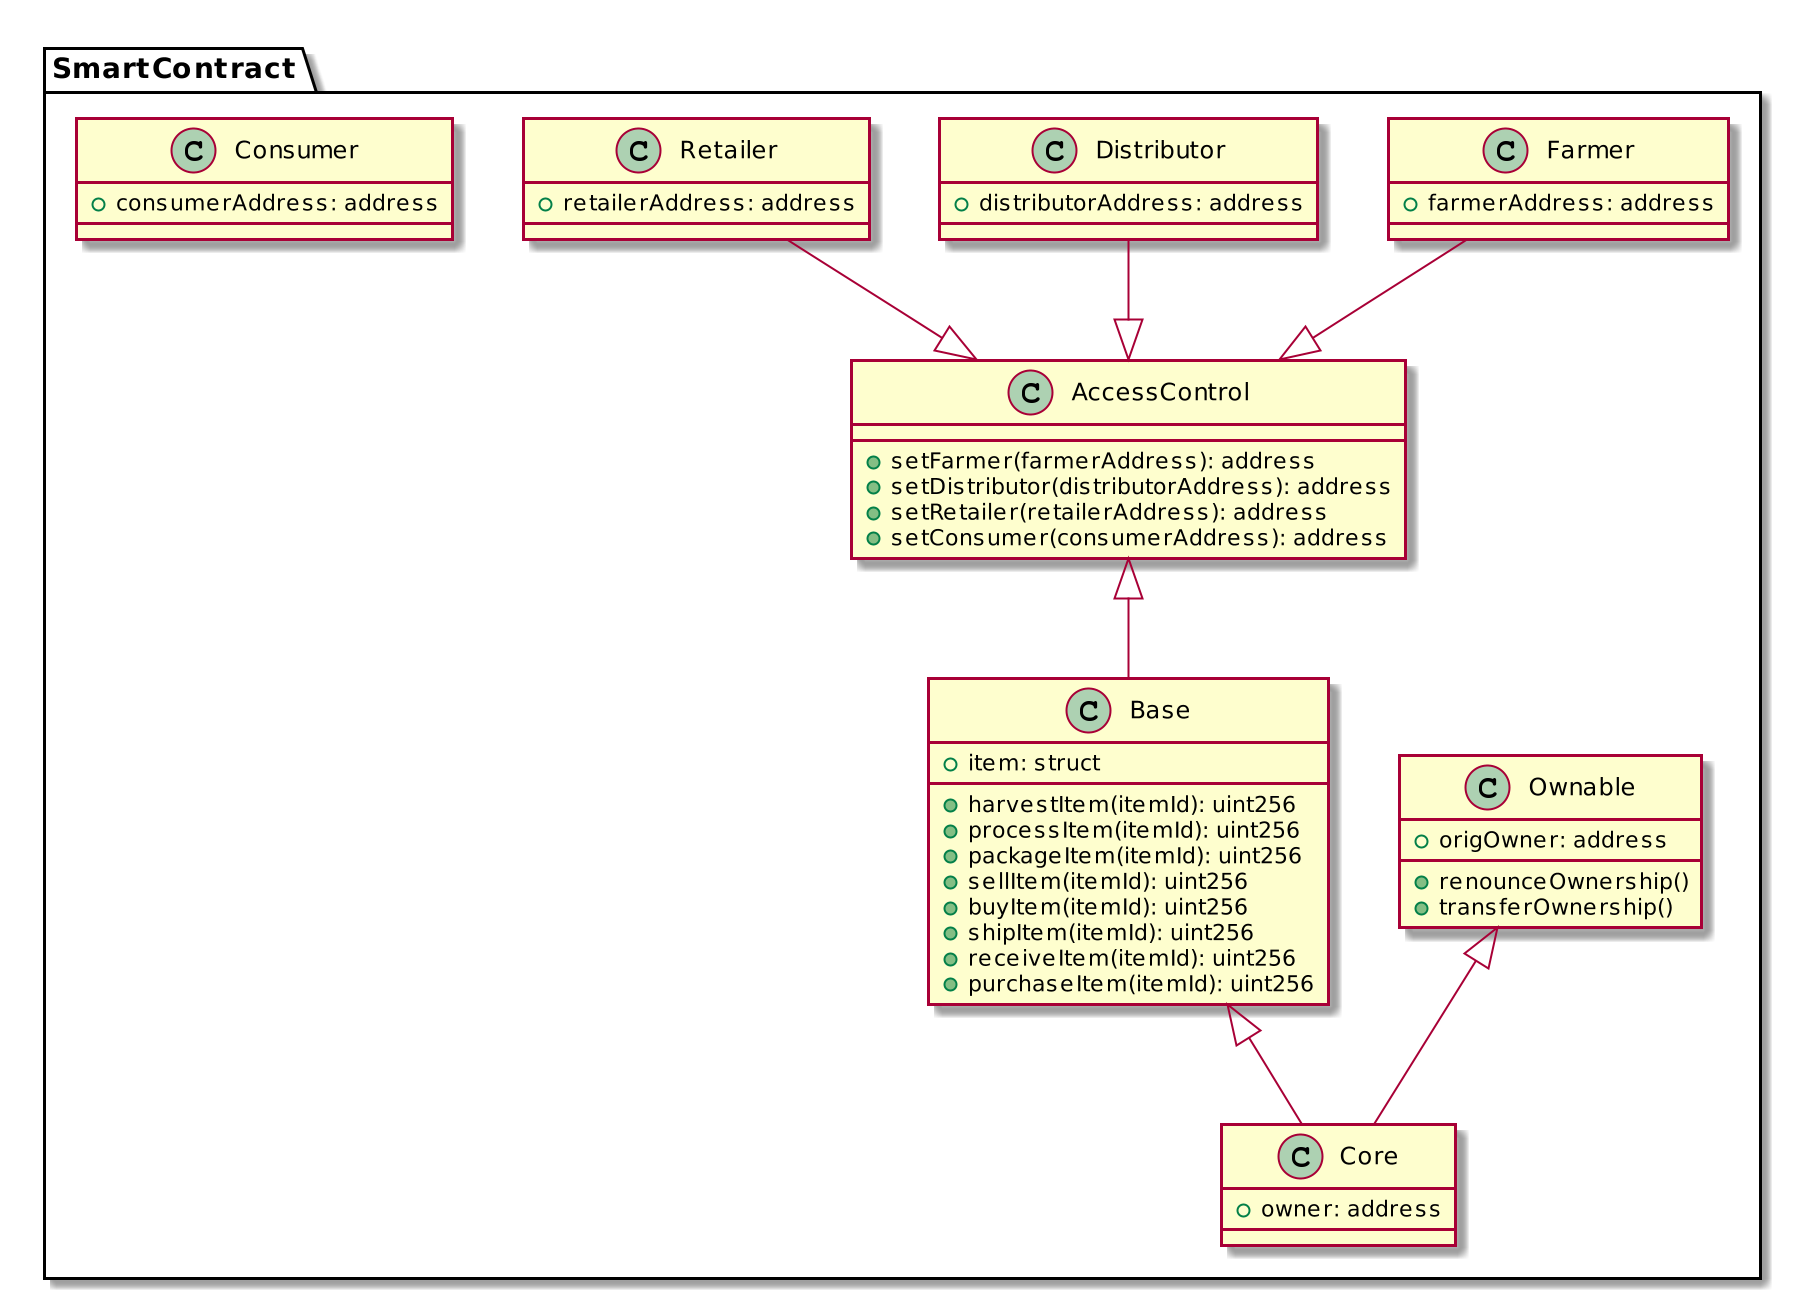

The diagram above was rendered by PlantUML. Its source (embedded in the PNG):
@startuml
package SmartContract {

    class AccessControl {
        + setFarmer(farmerAddress): address
        + setDistributor(distributorAddress): address
        + setRetailer(retailerAddress): address
        + setConsumer(consumerAddress): address
    }

    class Ownable {
        + origOwner: address
        + renounceOwnership()
        + transferOwnership()
    }

     class Base {
        + item: struct
        +harvestItem(itemId): uint256
        +processItem(itemId): uint256
        +packageItem(itemId): uint256
        +sellItem(itemId): uint256
        +buyItem(itemId): uint256
        +shipItem(itemId): uint256
        +receiveItem(itemId): uint256
        +purchaseItem(itemId): uint256
    }

    scale 2
     class Core  {
        + owner: address
    }

     class Farmer {
        + farmerAddress: address
    }

    class Distributor {
        + distributorAddress: address
    }

    class Retailer {
        + retailerAddress: address
    }

    class Consumer {
        + consumerAddress: address
    }

    Base <|-- Core
    Ownable <|-- Core
    AccessControl <|-- Base
    Farmer --|> AccessControl
    Distributor --|> AccessControl
    Retailer --|> AccessControl

}
@enduml